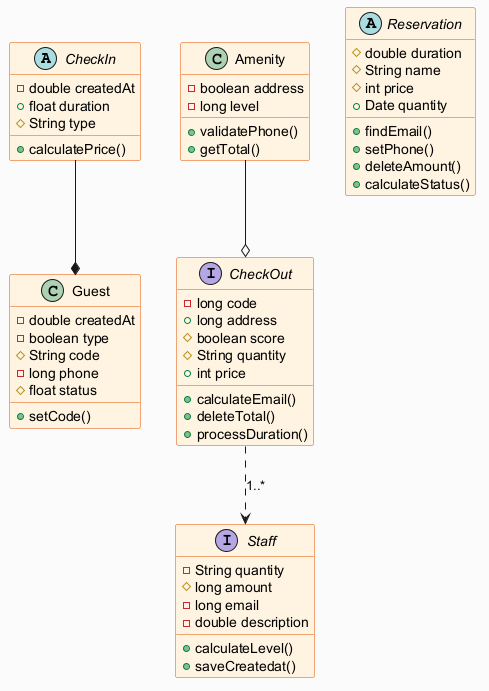

The diagram above was rendered by PlantUML. Its source (embedded in the PNG):
@startuml
skinparam backgroundColor #FAFAFA
skinparam classBackgroundColor #FFF3E0
skinparam classBorderColor #E65100
abstract class CheckIn {
  -double createdAt
  +float duration
  #String type
  +calculatePrice()
}
interface CheckOut {
  -long code
  +long address
  #boolean score
  #String quantity
  +int price
  +calculateEmail()
  +deleteTotal()
  +processDuration()
}
abstract class Reservation {
  #double duration
  #String name
  #int price
  +Date quantity
  +findEmail()
  +setPhone()
  +deleteAmount()
  +calculateStatus()
}
class Guest {
  -double createdAt
  -boolean type
  #String code
  -long phone
  #float status
  +setCode()
}
class Amenity {
  -boolean address
  -long level
  +validatePhone()
  +getTotal()
}
interface Staff {
  -String quantity
  #long amount
  -long email
  -double description
  +calculateLevel()
  +saveCreatedat()
}
CheckIn --* Guest
Amenity --o CheckOut
CheckOut ..> Staff : "1..*"
@enduml